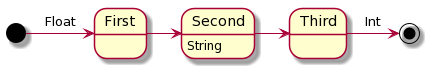

The diagram above was rendered by PlantUML. Its source (embedded in the PNG):
@startuml
[*] -> First: Float
First -> Second
Second -> Third
Third -> [*]: Int

Second: String
@enduml